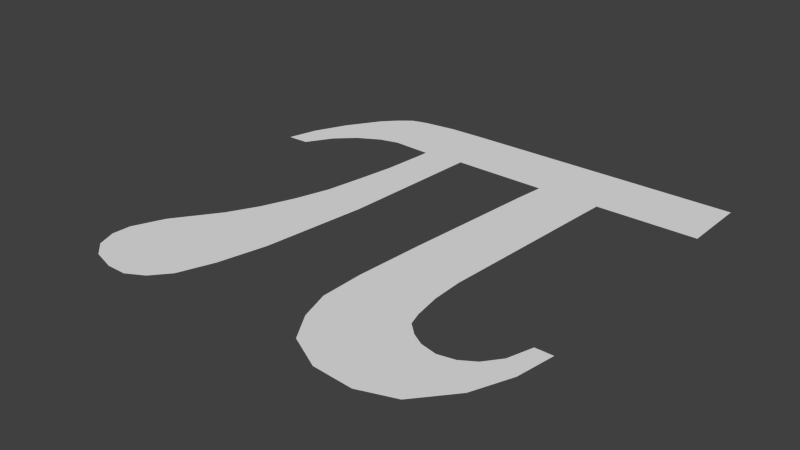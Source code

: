 # Source: pi.blend  (saved by Blender 2.71.0; exported with 4.5.12 LTS)
import bpy
from mathutils import Matrix  # noqa: F401  (used for matrix-valued properties, if any)

bpy.ops.wm.read_factory_settings(use_empty=True)
scene = bpy.context.scene
scene.name = 'Scene'

# ---- collections
col_collection_1 = bpy.data.collections.new('Collection 1'); scene.collection.children.link(col_collection_1)

# ---- world
world_world = bpy.data.worlds.new('World'); scene.world = world_world
world_world.color = (0.05088, 0.05088, 0.05088)
world_world.use_sun_shadow = False
world_world.sun_shadow_jitter_overblur = 0.0
world_world.cycles.sampling_method = 'MANUAL'
world_world.cycles.sample_map_resolution = 256

# ---- meshes
me_plane = bpy.data.meshes.new('Plane')
me_plane.from_pydata([(-2.427, 0.4914, 0.0), (-2.141, 5.759, 0.0), (-3.316, -5.062, 0.0), (-2.903, -3.316, 0.0), (-3.792, -6.331, 0.0), (-4.331, -6.966, 0.0), (-4.966, -7.315, 0.0), (-5.696, -7.315, 0.0), (-6.552, -7.061, 0.0), (-7.092, -6.585, 0.0), (-7.346, -5.919, 0.0), (-7.314, -5.252, 0.0), (-6.838, -4.141, 0.0), (-5.696, -2.555, 0.0), (-5.124, -1.476, 0.0), (-4.648, -0.2702, 0.0), (-4.268, 0.9674, 0.0), (-4.014, 2.459, 0.0), (-3.823, 3.696, 0.0), (-3.696, 5.156, 0.0), (-3.665, 5.632, 0.0), (-5.124, 5.696, 0.0), (-5.822, 5.505, 0.0), (-6.616, 5.061, 0.0), (-7.282, 4.426, 0.0), (-7.853, 3.506, 0.0), (-8.647, 3.474, 0.0), (-8.361, 4.553, 0.0), (-7.79, 5.759, 0.0), (-7.028, 6.933, 0.0), (-6.552, 7.441, 0.0), (-6.076, 7.822, 0.0), (-5.505, 7.98, 0.0), (-4.299, 8.139, 0.0), (-2.871, 8.171, 0.0), (7.283, 8.234, 0.0), (7.283, 5.791, 0.0), (3.602, 5.759, 0.0), (3.126, -1.317, 0.0), (3.158, -2.46, 0.0), (3.316, -3.443, 0.0), (3.475, -3.951, 0.0), (3.888, -4.332, 0.0), (4.332, -4.586, 0.0), (4.935, -4.713, 0.0), (5.538, -4.586, 0.0), (6.045, -4.268, 0.0), (6.49, -3.697, 0.0), (6.775, -2.777, 0.0), (7.41, -2.777, 0.0), (7.188, -4.205, 0.0), (6.617, -5.601, 0.0), (5.538, -6.87, 0.0), (4.268, -7.315, 0.0), (2.809, -7.22, 0.0), (1.539, -6.553, 0.0), (0.9048, -5.538, 0.0), (0.5557, -4.427, 0.0), (0.5557, -2.84, 0.0), (0.7461, -0.2702, 0.0), (0.9683, 2.141, 0.0), (1.19, 4.617, 0.0), (1.317, 5.727, 0.0), (1.317, 5.727, 0.0)], [], [(2, 3, 0, 1, 63, 62, 61, 60, 59, 58, 57, 56, 55, 54, 53, 52, 51, 50, 49, 48, 47, 46, 45, 44, 43, 42, 41, 40, 39, 38, 37, 36, 35, 34, 33, 32, 31, 30, 29, 28, 27, 26, 25, 24, 23, 22, 21, 20, 19, 18, 17, 16, 15, 14, 13, 12, 11, 10, 9, 8, 7, 6, 5, 4)])
me_plane.use_remesh_preserve_volume = False
me_plane.use_remesh_preserve_attributes = False
me_plane.use_mirror_vertex_groups = False
me_plane.update()

# ---- objects
ob_plane = bpy.data.objects.new('Plane', me_plane)

# ---- transforms, parenting, visibility, modifiers, constraints
ob_plane.location = (0.0, 0.0, 0.0)
ob_plane.scale = (0.1498, 0.1498, 0.1498)
ob_plane.lineart.crease_threshold = 0.0

# ---- collection membership
col_collection_1.objects.link(ob_plane)

# ---- scene / render settings (as saved in the file)
scene.frame_start = 1; scene.frame_end = 250; scene.frame_set(1)
scene.render.engine = 'BLENDER_EEVEE_NEXT'
scene.render.resolution_percentage = 50
scene.render.dither_intensity = 0.0
scene.cycles.use_denoising = False
scene.cycles.samples = 10
scene.cycles.sampling_pattern = 'TABULATED_SOBOL'
scene.cycles.light_sampling_threshold = 0.0
scene.cycles.use_adaptive_sampling = False
scene.cycles.use_light_tree = False
scene.cycles.blur_glossy = 0.0
scene.cycles.volume_bounces = 1
scene.cycles.pixel_filter_type = 'GAUSSIAN'
scene.cycles.sample_clamp_indirect = 0.0
scene.view_settings.view_transform = 'Standard'
bpy.context.view_layer.update()

# ---- added for rendering (the .blend has no active camera and no usable light): camera, sun
cam_auto = bpy.data.cameras.new('AutoCamera')
cam_auto.lens = 50.0
cam_auto.sensor_width = 36.0
cam_auto.clip_end = 1000.0
ob_auto_camera = bpy.data.objects.new('AutoCamera', cam_auto)
scene.collection.objects.link(ob_auto_camera)
ob_auto_camera.location = (3.00516, -3.64849, 2.47823)
ob_auto_camera.rotation_euler = (1.09748, -7.21219e-08, 0.694738)
scene.camera = ob_auto_camera
light_auto_sun = bpy.data.lights.new('AutoSun', 'SUN')
light_auto_sun.energy = 3.0
light_auto_sun.angle = 0.0523599
ob_auto_sun = bpy.data.objects.new('AutoSun', light_auto_sun)
scene.collection.objects.link(ob_auto_sun)
ob_auto_sun.rotation_euler = (0.872665, 0.174533, 0.523599)
bpy.context.view_layer.update()
